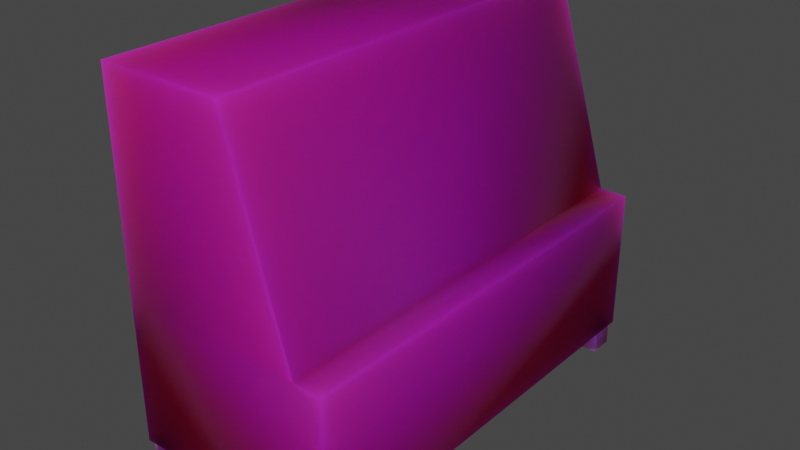 # Source: chesthing.blend  (saved by Blender 3.4.6; exported with 4.5.12 LTS)
import bpy
from mathutils import Matrix  # noqa: F401  (used for matrix-valued properties, if any)

bpy.ops.wm.read_factory_settings(use_empty=True)
scene = bpy.context.scene
scene.name = 'Scene'

# ---- collections
col_collection = bpy.data.collections.new('Collection'); scene.collection.children.link(col_collection)

# ---- images (referenced by path relative to the original .blend; pixels are not part of the script)
import os
ASSET_DIR = os.environ.get("B2B_ASSET_DIR", "")  # directory of the original .blend (textures are referenced by path, not embedded)
HERE = os.path.dirname(os.path.abspath(__file__))  # packed textures are extracted next to this script under _unpacked/

def load_image(name, relpath, width, height, colorspace="sRGB"):
    """Load a texture the original file referenced (path relative to the .blend, or extracted next to this script)."""
    p = next((c for c in (os.path.join(HERE, relpath), os.path.join(ASSET_DIR, relpath)) if relpath and os.path.exists(c)), "")
    if p:
        img = bpy.data.images.load(p, check_existing=True)
        img.name = name
    else:  # same state as the original file: an image datablock whose file is absent (Cycles renders it pink)
        img = bpy.data.images.new(name, width, height)
        img.source = "FILE"
        img.filepath = "//" + (relpath or name)
    img.colorspace_settings.name = colorspace
    return img
img_coffeetable128_png = load_image('CoffeeTable128.png', 'CoffeeTable128.png', 1024, 1024, 'sRGB')

# ---- materials (node trees are filled in below, after node groups)
mat_material = bpy.data.materials.new('Material')
mat_material.alpha_threshold = 0.0
mat_material.use_transparent_shadow = False
mat_material.roughness = 0.5
mat_material.line_color = (0.0, 0.0, 0.0, 1.0)
mat_material_001 = bpy.data.materials.new('Material.001')
mat_material_001.use_transparent_shadow = False

# ---- material node trees
mat_material.use_nodes = True; mat_material.node_tree.nodes.clear()
_N = mat_material.node_tree.nodes; _L = mat_material.node_tree.links
n0 = _N.new('ShaderNodeOutputMaterial'); n0.name = 'Material Output'; n0.location = (300, 300)
n1 = _N.new('ShaderNodeBsdfPrincipled'); n1.name = 'Principled BSDF'; n1.location = (10, 300)
n1.distribution = 'GGX'
n1.subsurface_method = 'RANDOM_WALK_SKIN'
n1.inputs[2].default_value = 1.0
n1.inputs[3].default_value = 1.45
n1.inputs[8].default_value = 1.0
n1.inputs[10].default_value = 0.8362
n1.inputs[11].default_value = 1.58
n1.inputs[13].default_value = 0.0
n1.inputs[19].default_value = 0.1126
n1.inputs[20].default_value = 0.6981
n1.inputs[24].default_value = 0.00431
n1.inputs[27].default_value = (0.0, 0.0, 0.0, 1.0)
n1.inputs[28].default_value = 1.0
n2 = _N.new('ShaderNodeTexImage'); n2.name = 'Image Texture'; n2.location = (-280, 280)
n2.image = img_coffeetable128_png
n2.interpolation = 'Closest'
n3 = _N.new('ShaderNodeMix'); n3.name = 'Mix'; n3.location = (-160, 180)
n3.data_type = 'RGBA'
n3.inputs[0].default_value = 0.8362
n3.inputs[7].default_value = (0.03741, 0.002993, 0.00441, 1.0)
_L.new(n1.outputs[0], n0.inputs[0])
_L.new(n2.outputs[0], n3.inputs[6])
_L.new(n3.outputs[2], n1.inputs[0])
n0.is_active_output = True
mat_material_001.use_nodes = True; mat_material_001.node_tree.nodes.clear()
_N = mat_material_001.node_tree.nodes; _L = mat_material_001.node_tree.links
n0 = _N.new('ShaderNodeBsdfPrincipled'); n0.name = 'Principled BSDF'; n0.location = (10, 300)
n0.distribution = 'GGX'
n0.subsurface_method = 'RANDOM_WALK_SKIN'
n0.inputs[2].default_value = 1.0
n0.inputs[3].default_value = 1.45
n0.inputs[8].default_value = 1.0
n0.inputs[10].default_value = 0.8534
n0.inputs[13].default_value = 0.1142
n0.inputs[27].default_value = (0.0, 0.0, 0.0, 1.0)
n0.inputs[28].default_value = 1.0
n1 = _N.new('ShaderNodeOutputMaterial'); n1.name = 'Material Output'; n1.location = (300, 300)
n2 = _N.new('ShaderNodeTexImage'); n2.name = 'Image Texture'; n2.location = (-280, 280)
n2.image = img_coffeetable128_png
n3 = _N.new('ShaderNodeMix'); n3.name = 'Mix'; n3.location = (-160, 180)
n3.data_type = 'RGBA'
n3.inputs[0].default_value = 0.8534
n3.inputs[7].default_value = (0.03106, 0.01359, 0.01314, 1.0)
_L.new(n0.outputs[0], n1.inputs[0])
_L.new(n2.outputs[0], n3.inputs[6])
_L.new(n3.outputs[2], n0.inputs[0])
n1.is_active_output = True

# ---- world
world_world = bpy.data.worlds.new('World'); scene.world = world_world
world_world.use_nodes = True; world_world.node_tree.nodes.clear()
_N = world_world.node_tree.nodes; _L = world_world.node_tree.links
n0 = _N.new('ShaderNodeOutputWorld'); n0.name = 'World Output'; n0.location = (300, 300)
n1 = _N.new('ShaderNodeBackground'); n1.name = 'Background'; n1.location = (10, 300)
n1.inputs[0].default_value = (0.05088, 0.05088, 0.05088, 1.0)
_L.new(n1.outputs[0], n0.inputs[0])
n0.is_active_output = True
world_world.color = (0.05088, 0.05088, 0.05088)
world_world.use_sun_shadow = False
world_world.sun_shadow_jitter_overblur = 0.0

# ---- meshes
me_cube = bpy.data.meshes.new('Cube')
me_cube.from_pydata([(0.2925, 2.0, 0.003219), (0.4848, 2.0, -1.0), (0.2925, -1.0, 0.003219), (0.4848, -1.0, -1.0), (-1.0, 2.0, 0.003219), (-1.0, 2.0, -1.0), (-1.0, -1.0, 0.003219), (-1.0, -1.0, -1.0), (0.4848, 2.0, 0.0), (-1.0, -1.0, 0.0), (0.4848, -1.0, 0.0), (-1.0, 2.0, 0.0), (-0.131, 2.0, 1.426), (-0.131, -1.0, 1.426), (-1.0, 2.0, 1.426), (-1.0, -1.0, 1.426)], [], [(6, 2, 13, 15), (10, 2, 6, 9), (9, 6, 4, 11), (5, 1, 3, 7), (8, 0, 2, 10), (11, 4, 0, 8), (5, 11, 8, 1), (1, 8, 10, 3), (7, 9, 11, 5), (3, 10, 9, 7), (12, 14, 15, 13), (4, 6, 15, 14), (2, 0, 12, 13), (0, 4, 14, 12)])
me_cube.polygons.foreach_set('use_smooth', [True] * 14)
_uv = me_cube.uv_layers.new(name='UVMap')
_uv.uv.foreach_set('vector', [1.068, 1.263, 0.3743, 1.263, 0.6015, 0.5, 1.068, 0.5, 0.9107, 1.263, 0.9124, 1.366, 0.9124, 2.059, 0.9107, 2.059, -0.2651, 0.5, -0.2669, 0.5, -0.2669, -1.109, -0.2651, -1.109, 0.2712, -1.109, 1.068, -1.109, 1.068, 0.5, 0.2712, 0.5, 1.958, 0.5, 1.855, 0.5, 1.855, -1.109, 1.958, -1.109, 1.449, 1.263, 1.45, 1.263, 1.45, 1.956, 1.449, 2.059, 0.9124, 1.263, 1.449, 1.263, 1.449, 2.059, 0.9124, 2.059, -0.499, 2.109, -1.03, 2.109, -1.03, 0.5, -0.499, 0.5, 0.2712, 0.5, -0.2651, 0.5, -0.2651, -1.109, 0.2712, -1.109, 0.3743, 1.263, 0.9107, 1.263, 0.9107, 2.059, 0.3743, 2.059, -0.03295, 2.109, -0.499, 2.109, -0.499, 0.5, -0.03295, 0.5, -0.2669, -1.109, -0.2669, 0.5, -1.03, 0.5, -1.03, -1.109, 1.855, -1.109, 1.855, 0.5, 1.068, 0.5, 1.068, -1.109, 1.761, 1.263, 1.068, 1.263, 1.068, 0.5, 1.534, 0.5])
me_cube.materials.append(mat_material)
me_cube.use_mirror_vertex_groups = False
me_cube.update()
me_cube_001 = bpy.data.meshes.new('Cube.001')
me_cube_001.from_pydata([(-1.0, -1.044, -1.0), (-1.0, -1.044, 1.0), (-1.0, 0.9558, -1.0), (-1.0, 0.9558, 1.0), (1.0, -1.044, -1.0), (1.0, -1.044, 1.0), (1.0, 0.9558, -1.0), (1.0, 0.9558, 1.0), (-1.0, 31.91, -1.0), (-1.0, 31.91, 1.0), (-1.0, 33.91, -1.0), (-1.0, 33.91, 1.0), (1.0, 31.91, -1.0), (1.0, 31.91, 1.0), (1.0, 33.91, -1.0), (1.0, 33.91, 1.0), (-15.97, -1.044, -1.0), (-15.97, -1.044, 1.0), (-15.97, 0.9558, -1.0), (-15.97, 0.9558, 1.0), (-13.97, -1.044, -1.0), (-13.97, -1.044, 1.0), (-13.97, 0.9558, -1.0), (-13.97, 0.9558, 1.0), (-15.97, 31.91, -1.0), (-15.97, 31.91, 1.0), (-15.97, 33.91, -1.0), (-15.97, 33.91, 1.0), (-13.97, 31.91, -1.0), (-13.97, 31.91, 1.0), (-13.97, 33.91, -1.0), (-13.97, 33.91, 1.0)], [], [(0, 1, 3, 2), (2, 3, 7, 6), (6, 7, 5, 4), (4, 5, 1, 0), (2, 6, 4, 0), (7, 3, 1, 5), (8, 9, 11, 10), (10, 11, 15, 14), (14, 15, 13, 12), (12, 13, 9, 8), (10, 14, 12, 8), (15, 11, 9, 13), (16, 17, 19, 18), (18, 19, 23, 22), (22, 23, 21, 20), (20, 21, 17, 16), (18, 22, 20, 16), (23, 19, 17, 21), (24, 25, 27, 26), (26, 27, 31, 30), (30, 31, 29, 28), (28, 29, 25, 24), (26, 30, 28, 24), (31, 27, 25, 29)])
me_cube_001.polygons.foreach_set('use_smooth', [True] * 24)
_uv = me_cube_001.uv_layers.new(name='UVMap')
_uv.uv.foreach_set('vector', [0.375, 0.0, 0.625, 0.0, 0.625, 0.25, 0.375, 0.25, 0.375, 0.25, 0.625, 0.25, 0.625, 0.5, 0.375, 0.5, 0.375, 0.5, 0.625, 0.5, 0.625, 0.75, 0.375, 0.75, 0.375, 0.75, 0.625, 0.75, 0.625, 1.0, 0.375, 1.0, 0.125, 0.5, 0.375, 0.5, 0.375, 0.75, 0.125, 0.75, 0.625, 0.5, 0.875, 0.5, 0.875, 0.75, 0.625, 0.75, 0.375, 0.0, 0.625, 0.0, 0.625, 0.25, 0.375, 0.25, 0.375, 0.25, 0.625, 0.25, 0.625, 0.5, 0.375, 0.5, 0.375, 0.5, 0.625, 0.5, 0.625, 0.75, 0.375, 0.75, 0.375, 0.75, 0.625, 0.75, 0.625, 1.0, 0.375, 1.0, 0.125, 0.5, 0.375, 0.5, 0.375, 0.75, 0.125, 0.75, 0.625, 0.5, 0.875, 0.5, 0.875, 0.75, 0.625, 0.75, 0.375, 0.0, 0.625, 0.0, 0.625, 0.25, 0.375, 0.25, 0.375, 0.25, 0.625, 0.25, 0.625, 0.5, 0.375, 0.5, 0.375, 0.5, 0.625, 0.5, 0.625, 0.75, 0.375, 0.75, 0.375, 0.75, 0.625, 0.75, 0.625, 1.0, 0.375, 1.0, 0.125, 0.5, 0.375, 0.5, 0.375, 0.75, 0.125, 0.75, 0.625, 0.5, 0.875, 0.5, 0.875, 0.75, 0.625, 0.75, 0.375, 0.0, 0.625, 0.0, 0.625, 0.25, 0.375, 0.25, 0.375, 0.25, 0.625, 0.25, 0.625, 0.5, 0.375, 0.5, 0.375, 0.5, 0.625, 0.5, 0.625, 0.75, 0.375, 0.75, 0.375, 0.75, 0.625, 0.75, 0.625, 1.0, 0.375, 1.0, 0.125, 0.5, 0.375, 0.5, 0.375, 0.75, 0.125, 0.75, 0.625, 0.5, 0.875, 0.5, 0.875, 0.75, 0.625, 0.75])
me_cube_001.materials.append(mat_material_001)
me_cube_001.update()

# ---- objects
ob_cube = bpy.data.objects.new('Cube', me_cube)
ob_cube_001 = bpy.data.objects.new('Cube.001', me_cube_001)

# ---- transforms, parenting, visibility, modifiers, constraints
ob_cube.location = (0.0, 0.0, 0.0)
ob_cube.lock_rotations_4d = False
ob_cube.empty_display_type = 'ARROWS'
ob_cube.lineart.crease_threshold = 0.0
ob_cube_001.location = (0.3775, -0.8913, -1.083)
ob_cube_001.scale = (0.08465, 0.08465, 0.08465)

# ---- collection membership
col_collection.objects.link(ob_cube)
col_collection.objects.link(ob_cube_001)

# ---- scene / render settings (as saved in the file)
scene.frame_start = 1; scene.frame_end = 250; scene.frame_set(1)
scene.render.engine = 'BLENDER_EEVEE_NEXT'
scene.cycles.sampling_pattern = 'TABULATED_SOBOL'
scene.cycles.use_light_tree = False
scene.view_settings.view_transform = 'Filmic'
bpy.context.view_layer.update()

# ---- added for rendering (the .blend has no active camera and no usable light): camera, sun
cam_auto = bpy.data.cameras.new('AutoCamera')
cam_auto.lens = 50.0
cam_auto.sensor_width = 36.0
cam_auto.clip_end = 1000.0
ob_auto_camera = bpy.data.objects.new('AutoCamera', cam_auto)
scene.collection.objects.link(ob_auto_camera)
ob_auto_camera.location = (3.66006, -4.20137, 3.26294)
ob_auto_camera.rotation_euler = (1.09748, -7.21219e-08, 0.694738)
scene.camera = ob_auto_camera
light_auto_sun = bpy.data.lights.new('AutoSun', 'SUN')
light_auto_sun.energy = 3.0
light_auto_sun.angle = 0.0523599
ob_auto_sun = bpy.data.objects.new('AutoSun', light_auto_sun)
scene.collection.objects.link(ob_auto_sun)
ob_auto_sun.rotation_euler = (0.872665, 0.174533, 0.523599)
bpy.context.view_layer.update()
